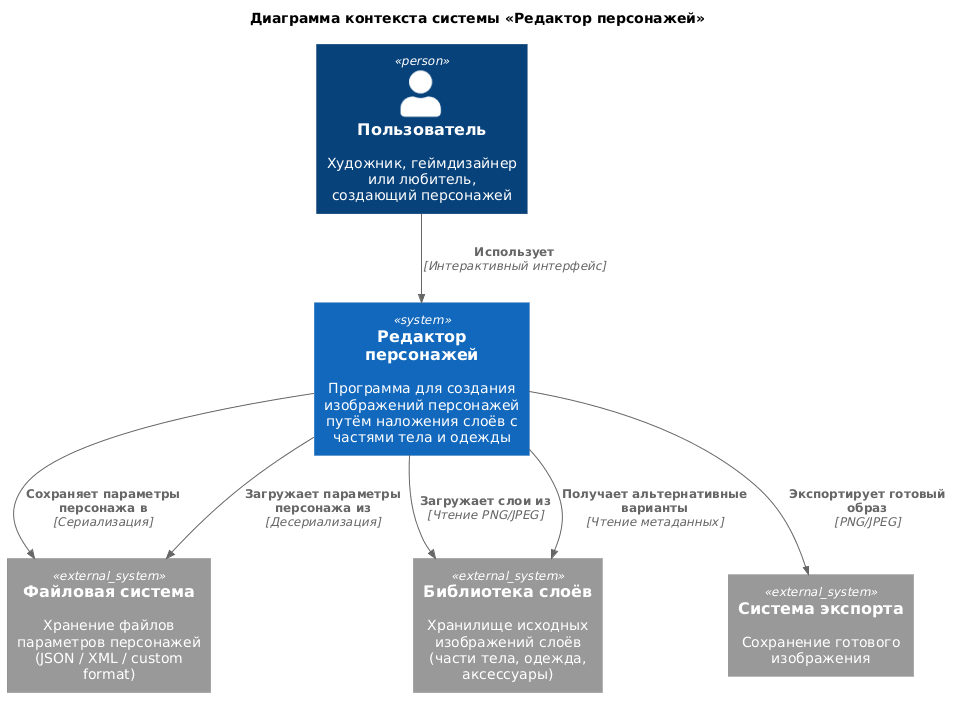

The diagram above was rendered by PlantUML. Its source (embedded in the PNG):
@startuml
!include https://raw.githubusercontent.com/plantuml-stdlib/C4-PlantUML/master/C4_Context.puml

' Устанавливаем заголовок
title Диаграмма контекста системы «Редактор персонажей»

' Персонажи (люди)
Person(пользователь, "Пользователь", "Художник, геймдизайнер или любитель,\nсоздающий персонажей")

' Система, которую описываем
System(редактор, "Редактор персонажей", "Программа для создания изображений персонажей\nпутём наложения слоёв с частями тела и одежды")

' Внешние системы
System_Ext(фс, "Файловая система", "Хранение файлов параметров персонажей\n(JSON / XML / custom format)")

System_Ext(библиотека_слоёв, "Библиотека слоёв", "Хранилище исходных изображений слоёв\n(части тела, одежда, аксессуары)")

' Отношения
Rel(пользователь, редактор, "Использует", "Интерактивный интерфейс")

Rel(редактор, библиотека_слоёв, "Загружает слои из", "Чтение PNG/JPEG")
Rel(редактор, библиотека_слоёв, "Получает альтернативные варианты", "Чтение метаданных")

Rel(редактор, фс, "Сохраняет параметры персонажа в", "Сериализация")
Rel(редактор, фс, "Загружает параметры персонажа из", "Десериализация")

' Опционально: внешняя система для экспорта
System_Ext(экспорт, "Система экспорта", "Сохранение готового изображения")

Rel(редактор, экспорт, "Экспортирует готовый образ", "PNG/JPEG")
@enduml